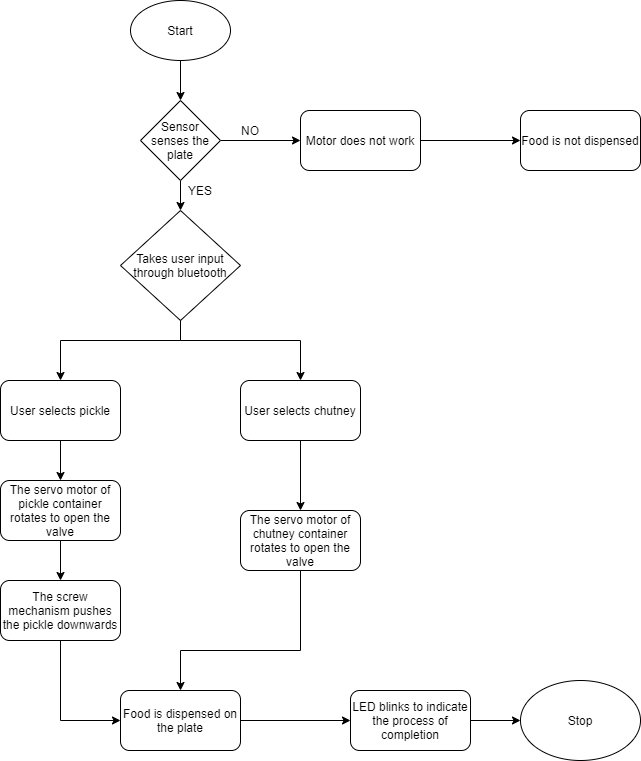

The diagram above was exported from draw.io. Its source (the exported page's mxGraphModel, read from the mxfile embedded in the PNG):
<mxGraphModel dx="1578" dy="798" grid="1" gridSize="10" guides="1" tooltips="1" connect="1" arrows="1" fold="1" page="1" pageScale="1" pageWidth="827" pageHeight="1169" math="0" shadow="0">
  <root>
    <mxCell id="WIyWlLk6GJQsqaUBKTNV-0" />
    <mxCell id="WIyWlLk6GJQsqaUBKTNV-1" parent="WIyWlLk6GJQsqaUBKTNV-0" />
    <mxCell id="xjFEGQ0OlvnviTZPDBtP-14" value="" style="edgeStyle=orthogonalEdgeStyle;rounded=0;orthogonalLoop=1;jettySize=auto;html=1;" edge="1" parent="WIyWlLk6GJQsqaUBKTNV-1" source="xjFEGQ0OlvnviTZPDBtP-0" target="xjFEGQ0OlvnviTZPDBtP-1">
      <mxGeometry relative="1" as="geometry" />
    </mxCell>
    <mxCell id="xjFEGQ0OlvnviTZPDBtP-0" value="Start" style="ellipse;whiteSpace=wrap;html=1;" vertex="1" parent="WIyWlLk6GJQsqaUBKTNV-1">
      <mxGeometry x="150" y="30" width="100" height="60" as="geometry" />
    </mxCell>
    <mxCell id="xjFEGQ0OlvnviTZPDBtP-16" value="" style="edgeStyle=orthogonalEdgeStyle;rounded=0;orthogonalLoop=1;jettySize=auto;html=1;" edge="1" parent="WIyWlLk6GJQsqaUBKTNV-1" source="xjFEGQ0OlvnviTZPDBtP-1">
      <mxGeometry relative="1" as="geometry">
        <mxPoint x="320" y="170" as="targetPoint" />
      </mxGeometry>
    </mxCell>
    <mxCell id="xjFEGQ0OlvnviTZPDBtP-22" value="" style="edgeStyle=orthogonalEdgeStyle;rounded=0;orthogonalLoop=1;jettySize=auto;html=1;" edge="1" parent="WIyWlLk6GJQsqaUBKTNV-1" source="xjFEGQ0OlvnviTZPDBtP-1" target="xjFEGQ0OlvnviTZPDBtP-5">
      <mxGeometry relative="1" as="geometry" />
    </mxCell>
    <mxCell id="xjFEGQ0OlvnviTZPDBtP-1" value="Sensor senses the plate" style="rhombus;whiteSpace=wrap;html=1;" vertex="1" parent="WIyWlLk6GJQsqaUBKTNV-1">
      <mxGeometry x="160" y="130" width="80" height="80" as="geometry" />
    </mxCell>
    <mxCell id="xjFEGQ0OlvnviTZPDBtP-21" value="" style="edgeStyle=orthogonalEdgeStyle;rounded=0;orthogonalLoop=1;jettySize=auto;html=1;entryX=0;entryY=0.5;entryDx=0;entryDy=0;" edge="1" parent="WIyWlLk6GJQsqaUBKTNV-1" source="xjFEGQ0OlvnviTZPDBtP-2" target="xjFEGQ0OlvnviTZPDBtP-3">
      <mxGeometry relative="1" as="geometry">
        <mxPoint x="530" y="170" as="targetPoint" />
      </mxGeometry>
    </mxCell>
    <mxCell id="xjFEGQ0OlvnviTZPDBtP-2" value="Motor does not work" style="rounded=1;whiteSpace=wrap;html=1;" vertex="1" parent="WIyWlLk6GJQsqaUBKTNV-1">
      <mxGeometry x="320" y="140" width="120" height="60" as="geometry" />
    </mxCell>
    <mxCell id="xjFEGQ0OlvnviTZPDBtP-3" value="Food is not dispensed" style="rounded=1;whiteSpace=wrap;html=1;" vertex="1" parent="WIyWlLk6GJQsqaUBKTNV-1">
      <mxGeometry x="540" y="140" width="120" height="60" as="geometry" />
    </mxCell>
    <mxCell id="xjFEGQ0OlvnviTZPDBtP-5" value="&#10;&#10;&lt;!--StartFragment--&gt;&lt;span style=&quot;font-family: Helvetica; font-size: 12px; font-style: normal; font-variant-ligatures: normal; font-variant-caps: normal; font-weight: 400; letter-spacing: normal; orphans: 2; text-align: center; text-indent: 0px; text-transform: none; widows: 2; word-spacing: 0px; -webkit-text-stroke-width: 0px; text-decoration-style: initial; text-decoration-color: initial; float: none; display: inline !important;&quot;&gt;Takes user input through bluetooth&lt;/span&gt;&lt;!--EndFragment--&gt;&#10;&#10;" style="rhombus;whiteSpace=wrap;html=1;" vertex="1" parent="WIyWlLk6GJQsqaUBKTNV-1">
      <mxGeometry x="140" y="240" width="120" height="110" as="geometry" />
    </mxCell>
    <mxCell id="xjFEGQ0OlvnviTZPDBtP-30" value="" style="edgeStyle=orthogonalEdgeStyle;rounded=0;orthogonalLoop=1;jettySize=auto;html=1;" edge="1" parent="WIyWlLk6GJQsqaUBKTNV-1" source="xjFEGQ0OlvnviTZPDBtP-6" target="xjFEGQ0OlvnviTZPDBtP-7">
      <mxGeometry relative="1" as="geometry" />
    </mxCell>
    <mxCell id="xjFEGQ0OlvnviTZPDBtP-6" value="User selects pickle" style="rounded=1;whiteSpace=wrap;html=1;" vertex="1" parent="WIyWlLk6GJQsqaUBKTNV-1">
      <mxGeometry x="20" y="410" width="120" height="60" as="geometry" />
    </mxCell>
    <mxCell id="xjFEGQ0OlvnviTZPDBtP-31" value="" style="edgeStyle=orthogonalEdgeStyle;rounded=0;orthogonalLoop=1;jettySize=auto;html=1;" edge="1" parent="WIyWlLk6GJQsqaUBKTNV-1" source="xjFEGQ0OlvnviTZPDBtP-7" target="xjFEGQ0OlvnviTZPDBtP-8">
      <mxGeometry relative="1" as="geometry" />
    </mxCell>
    <mxCell id="xjFEGQ0OlvnviTZPDBtP-7" value="The servo motor of pickle container rotates to open the valve" style="rounded=1;whiteSpace=wrap;html=1;" vertex="1" parent="WIyWlLk6GJQsqaUBKTNV-1">
      <mxGeometry x="20" y="510" width="120" height="60" as="geometry" />
    </mxCell>
    <mxCell id="xjFEGQ0OlvnviTZPDBtP-8" value="The screw mechanism pushes the pickle downwards" style="rounded=1;whiteSpace=wrap;html=1;" vertex="1" parent="WIyWlLk6GJQsqaUBKTNV-1">
      <mxGeometry x="20" y="610" width="120" height="60" as="geometry" />
    </mxCell>
    <mxCell id="xjFEGQ0OlvnviTZPDBtP-39" value="" style="edgeStyle=orthogonalEdgeStyle;rounded=0;orthogonalLoop=1;jettySize=auto;html=1;entryX=0;entryY=0.5;entryDx=0;entryDy=0;" edge="1" parent="WIyWlLk6GJQsqaUBKTNV-1" source="xjFEGQ0OlvnviTZPDBtP-9" target="xjFEGQ0OlvnviTZPDBtP-12">
      <mxGeometry relative="1" as="geometry">
        <mxPoint x="340" y="750" as="targetPoint" />
      </mxGeometry>
    </mxCell>
    <mxCell id="xjFEGQ0OlvnviTZPDBtP-9" value="Food is dispensed on the plate" style="rounded=1;whiteSpace=wrap;html=1;" vertex="1" parent="WIyWlLk6GJQsqaUBKTNV-1">
      <mxGeometry x="140" y="720" width="120" height="60" as="geometry" />
    </mxCell>
    <mxCell id="xjFEGQ0OlvnviTZPDBtP-32" value="" style="edgeStyle=orthogonalEdgeStyle;rounded=0;orthogonalLoop=1;jettySize=auto;html=1;" edge="1" parent="WIyWlLk6GJQsqaUBKTNV-1" source="xjFEGQ0OlvnviTZPDBtP-10" target="xjFEGQ0OlvnviTZPDBtP-11">
      <mxGeometry relative="1" as="geometry" />
    </mxCell>
    <mxCell id="xjFEGQ0OlvnviTZPDBtP-10" value="User selects chutney" style="rounded=1;whiteSpace=wrap;html=1;" vertex="1" parent="WIyWlLk6GJQsqaUBKTNV-1">
      <mxGeometry x="260" y="410" width="120" height="60" as="geometry" />
    </mxCell>
    <mxCell id="xjFEGQ0OlvnviTZPDBtP-11" value="The servo motor of chutney container rotates to open the valve" style="rounded=1;whiteSpace=wrap;html=1;" vertex="1" parent="WIyWlLk6GJQsqaUBKTNV-1">
      <mxGeometry x="260" y="540" width="120" height="60" as="geometry" />
    </mxCell>
    <mxCell id="xjFEGQ0OlvnviTZPDBtP-40" value="" style="edgeStyle=orthogonalEdgeStyle;rounded=0;orthogonalLoop=1;jettySize=auto;html=1;" edge="1" parent="WIyWlLk6GJQsqaUBKTNV-1" source="xjFEGQ0OlvnviTZPDBtP-12" target="xjFEGQ0OlvnviTZPDBtP-13">
      <mxGeometry relative="1" as="geometry" />
    </mxCell>
    <mxCell id="xjFEGQ0OlvnviTZPDBtP-12" value="LED blinks to indicate the process of completion" style="rounded=1;whiteSpace=wrap;html=1;" vertex="1" parent="WIyWlLk6GJQsqaUBKTNV-1">
      <mxGeometry x="370" y="720" width="120" height="60" as="geometry" />
    </mxCell>
    <mxCell id="xjFEGQ0OlvnviTZPDBtP-13" value="Stop" style="ellipse;whiteSpace=wrap;html=1;" vertex="1" parent="WIyWlLk6GJQsqaUBKTNV-1">
      <mxGeometry x="540" y="710" width="120" height="80" as="geometry" />
    </mxCell>
    <mxCell id="xjFEGQ0OlvnviTZPDBtP-17" value="NO" style="text;html=1;strokeColor=none;fillColor=none;align=center;verticalAlign=middle;whiteSpace=wrap;rounded=0;" vertex="1" parent="WIyWlLk6GJQsqaUBKTNV-1">
      <mxGeometry x="250" y="150" width="40" height="20" as="geometry" />
    </mxCell>
    <mxCell id="xjFEGQ0OlvnviTZPDBtP-23" value="YES" style="text;html=1;strokeColor=none;fillColor=none;align=center;verticalAlign=middle;whiteSpace=wrap;rounded=0;" vertex="1" parent="WIyWlLk6GJQsqaUBKTNV-1">
      <mxGeometry x="200" y="210" width="40" height="20" as="geometry" />
    </mxCell>
    <mxCell id="xjFEGQ0OlvnviTZPDBtP-25" value="" style="endArrow=none;html=1;exitX=0.5;exitY=1;exitDx=0;exitDy=0;" edge="1" parent="WIyWlLk6GJQsqaUBKTNV-1" source="xjFEGQ0OlvnviTZPDBtP-5">
      <mxGeometry width="50" height="50" relative="1" as="geometry">
        <mxPoint x="390" y="470" as="sourcePoint" />
        <mxPoint x="200" y="370" as="targetPoint" />
      </mxGeometry>
    </mxCell>
    <mxCell id="xjFEGQ0OlvnviTZPDBtP-26" value="" style="endArrow=none;html=1;" edge="1" parent="WIyWlLk6GJQsqaUBKTNV-1">
      <mxGeometry width="50" height="50" relative="1" as="geometry">
        <mxPoint x="200" y="370" as="sourcePoint" />
        <mxPoint x="80" y="370" as="targetPoint" />
      </mxGeometry>
    </mxCell>
    <mxCell id="xjFEGQ0OlvnviTZPDBtP-27" value="" style="endArrow=classic;html=1;entryX=0.5;entryY=0;entryDx=0;entryDy=0;" edge="1" parent="WIyWlLk6GJQsqaUBKTNV-1" target="xjFEGQ0OlvnviTZPDBtP-6">
      <mxGeometry width="50" height="50" relative="1" as="geometry">
        <mxPoint x="80" y="370" as="sourcePoint" />
        <mxPoint x="440" y="420" as="targetPoint" />
      </mxGeometry>
    </mxCell>
    <mxCell id="xjFEGQ0OlvnviTZPDBtP-28" value="" style="endArrow=none;html=1;" edge="1" parent="WIyWlLk6GJQsqaUBKTNV-1">
      <mxGeometry width="50" height="50" relative="1" as="geometry">
        <mxPoint x="200" y="370" as="sourcePoint" />
        <mxPoint x="320" y="370" as="targetPoint" />
      </mxGeometry>
    </mxCell>
    <mxCell id="xjFEGQ0OlvnviTZPDBtP-29" value="" style="endArrow=classic;html=1;entryX=0.5;entryY=0;entryDx=0;entryDy=0;" edge="1" parent="WIyWlLk6GJQsqaUBKTNV-1" target="xjFEGQ0OlvnviTZPDBtP-10">
      <mxGeometry width="50" height="50" relative="1" as="geometry">
        <mxPoint x="320" y="370" as="sourcePoint" />
        <mxPoint x="320" y="400" as="targetPoint" />
      </mxGeometry>
    </mxCell>
    <mxCell id="xjFEGQ0OlvnviTZPDBtP-33" value="" style="endArrow=none;html=1;exitX=0.5;exitY=1;exitDx=0;exitDy=0;" edge="1" parent="WIyWlLk6GJQsqaUBKTNV-1" source="xjFEGQ0OlvnviTZPDBtP-8">
      <mxGeometry width="50" height="50" relative="1" as="geometry">
        <mxPoint x="390" y="660" as="sourcePoint" />
        <mxPoint x="80" y="750" as="targetPoint" />
      </mxGeometry>
    </mxCell>
    <mxCell id="xjFEGQ0OlvnviTZPDBtP-34" value="" style="endArrow=classic;html=1;entryX=0;entryY=0.5;entryDx=0;entryDy=0;" edge="1" parent="WIyWlLk6GJQsqaUBKTNV-1" target="xjFEGQ0OlvnviTZPDBtP-9">
      <mxGeometry width="50" height="50" relative="1" as="geometry">
        <mxPoint x="80" y="750" as="sourcePoint" />
        <mxPoint x="440" y="610" as="targetPoint" />
      </mxGeometry>
    </mxCell>
    <mxCell id="xjFEGQ0OlvnviTZPDBtP-35" value="" style="endArrow=none;html=1;entryX=0.5;entryY=1;entryDx=0;entryDy=0;" edge="1" parent="WIyWlLk6GJQsqaUBKTNV-1" target="xjFEGQ0OlvnviTZPDBtP-11">
      <mxGeometry width="50" height="50" relative="1" as="geometry">
        <mxPoint x="320" y="680" as="sourcePoint" />
        <mxPoint x="440" y="610" as="targetPoint" />
      </mxGeometry>
    </mxCell>
    <mxCell id="xjFEGQ0OlvnviTZPDBtP-36" value="" style="endArrow=none;html=1;" edge="1" parent="WIyWlLk6GJQsqaUBKTNV-1">
      <mxGeometry width="50" height="50" relative="1" as="geometry">
        <mxPoint x="320" y="680" as="sourcePoint" />
        <mxPoint x="200" y="680" as="targetPoint" />
      </mxGeometry>
    </mxCell>
    <mxCell id="xjFEGQ0OlvnviTZPDBtP-37" value="" style="endArrow=classic;html=1;entryX=0.5;entryY=0;entryDx=0;entryDy=0;" edge="1" parent="WIyWlLk6GJQsqaUBKTNV-1" target="xjFEGQ0OlvnviTZPDBtP-9">
      <mxGeometry width="50" height="50" relative="1" as="geometry">
        <mxPoint x="200" y="680" as="sourcePoint" />
        <mxPoint x="440" y="610" as="targetPoint" />
      </mxGeometry>
    </mxCell>
  </root>
</mxGraphModel>